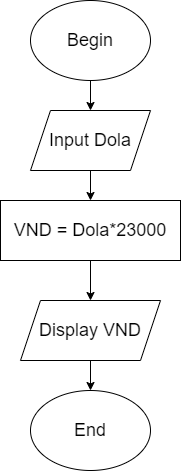

The diagram above was exported from draw.io. Its source (the exported page's mxGraphModel, read from the mxfile embedded in the PNG):
<mxGraphModel dx="1038" dy="521" grid="1" gridSize="10" guides="1" tooltips="1" connect="1" arrows="1" fold="1" page="1" pageScale="1" pageWidth="827" pageHeight="1169" math="0" shadow="0">
  <root>
    <mxCell id="0" />
    <mxCell id="1" parent="0" />
    <mxCell id="wY-wBe3rkBzb9utMJ6g4-6" value="" style="edgeStyle=orthogonalEdgeStyle;rounded=0;orthogonalLoop=1;jettySize=auto;html=1;labelBackgroundColor=default;fontSize=18;fontColor=default;strokeColor=default;" edge="1" parent="1" source="wY-wBe3rkBzb9utMJ6g4-1" target="wY-wBe3rkBzb9utMJ6g4-2">
      <mxGeometry relative="1" as="geometry" />
    </mxCell>
    <mxCell id="wY-wBe3rkBzb9utMJ6g4-1" value="Begin" style="ellipse;whiteSpace=wrap;html=1;fontSize=18;fontColor=default;strokeColor=default;fillColor=default;" vertex="1" parent="1">
      <mxGeometry x="320" y="20" width="120" height="80" as="geometry" />
    </mxCell>
    <mxCell id="wY-wBe3rkBzb9utMJ6g4-7" value="" style="edgeStyle=orthogonalEdgeStyle;rounded=0;orthogonalLoop=1;jettySize=auto;html=1;labelBackgroundColor=default;fontSize=18;fontColor=default;strokeColor=default;" edge="1" parent="1" source="wY-wBe3rkBzb9utMJ6g4-2" target="wY-wBe3rkBzb9utMJ6g4-3">
      <mxGeometry relative="1" as="geometry" />
    </mxCell>
    <mxCell id="wY-wBe3rkBzb9utMJ6g4-2" value="Input Dola" style="shape=parallelogram;perimeter=parallelogramPerimeter;whiteSpace=wrap;html=1;fixedSize=1;fontSize=18;fontColor=default;strokeColor=default;fillColor=default;" vertex="1" parent="1">
      <mxGeometry x="320" y="130" width="120" height="60" as="geometry" />
    </mxCell>
    <mxCell id="wY-wBe3rkBzb9utMJ6g4-8" value="" style="edgeStyle=orthogonalEdgeStyle;rounded=0;orthogonalLoop=1;jettySize=auto;html=1;labelBackgroundColor=default;fontSize=18;fontColor=default;strokeColor=default;" edge="1" parent="1" source="wY-wBe3rkBzb9utMJ6g4-3" target="wY-wBe3rkBzb9utMJ6g4-4">
      <mxGeometry relative="1" as="geometry" />
    </mxCell>
    <mxCell id="wY-wBe3rkBzb9utMJ6g4-3" value="VND = Dola*23000" style="rounded=0;whiteSpace=wrap;html=1;fontSize=18;fontColor=default;strokeColor=default;fillColor=default;" vertex="1" parent="1">
      <mxGeometry x="290" y="220" width="180" height="60" as="geometry" />
    </mxCell>
    <mxCell id="wY-wBe3rkBzb9utMJ6g4-9" value="" style="edgeStyle=orthogonalEdgeStyle;rounded=0;orthogonalLoop=1;jettySize=auto;html=1;labelBackgroundColor=default;fontSize=18;fontColor=default;strokeColor=default;" edge="1" parent="1" source="wY-wBe3rkBzb9utMJ6g4-4" target="wY-wBe3rkBzb9utMJ6g4-5">
      <mxGeometry relative="1" as="geometry" />
    </mxCell>
    <mxCell id="wY-wBe3rkBzb9utMJ6g4-4" value="Display VND" style="shape=parallelogram;perimeter=parallelogramPerimeter;whiteSpace=wrap;html=1;fixedSize=1;fontSize=18;fontColor=default;strokeColor=default;fillColor=default;" vertex="1" parent="1">
      <mxGeometry x="310" y="320" width="140" height="60" as="geometry" />
    </mxCell>
    <mxCell id="wY-wBe3rkBzb9utMJ6g4-5" value="End" style="ellipse;whiteSpace=wrap;html=1;fontSize=18;fontColor=default;strokeColor=default;fillColor=default;" vertex="1" parent="1">
      <mxGeometry x="320" y="410" width="120" height="80" as="geometry" />
    </mxCell>
  </root>
</mxGraphModel>